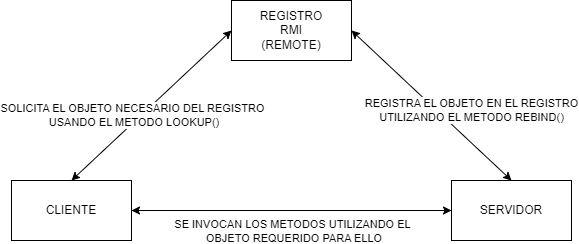

The diagram above was exported from draw.io. Its source (the exported page's mxGraphModel, read from the mxfile embedded in the PNG):
<mxGraphModel dx="678" dy="537" grid="1" gridSize="10" guides="1" tooltips="1" connect="1" arrows="1" fold="1" page="1" pageScale="1" pageWidth="827" pageHeight="1169" math="0" shadow="0">
  <root>
    <mxCell id="0" />
    <mxCell id="1" parent="0" />
    <mxCell id="Zp02J4jgDj7Ante9mciW-1" value="REGISTRO&lt;br&gt;RMI &lt;br&gt;(REMOTE)" style="rounded=0;whiteSpace=wrap;html=1;" vertex="1" parent="1">
      <mxGeometry x="260" y="40" width="120" height="60" as="geometry" />
    </mxCell>
    <mxCell id="Zp02J4jgDj7Ante9mciW-4" style="edgeStyle=orthogonalEdgeStyle;rounded=0;orthogonalLoop=1;jettySize=auto;html=1;exitX=1;exitY=0.5;exitDx=0;exitDy=0;entryX=0;entryY=0.5;entryDx=0;entryDy=0;" edge="1" parent="1" source="Zp02J4jgDj7Ante9mciW-2" target="Zp02J4jgDj7Ante9mciW-3">
      <mxGeometry relative="1" as="geometry" />
    </mxCell>
    <mxCell id="Zp02J4jgDj7Ante9mciW-2" value="CLIENTE" style="rounded=0;whiteSpace=wrap;html=1;" vertex="1" parent="1">
      <mxGeometry x="40" y="220" width="120" height="60" as="geometry" />
    </mxCell>
    <mxCell id="Zp02J4jgDj7Ante9mciW-5" style="edgeStyle=orthogonalEdgeStyle;rounded=0;orthogonalLoop=1;jettySize=auto;html=1;exitX=0;exitY=0.5;exitDx=0;exitDy=0;entryX=1;entryY=0.5;entryDx=0;entryDy=0;" edge="1" parent="1" source="Zp02J4jgDj7Ante9mciW-3" target="Zp02J4jgDj7Ante9mciW-2">
      <mxGeometry relative="1" as="geometry" />
    </mxCell>
    <mxCell id="Zp02J4jgDj7Ante9mciW-8" value="SE INVOCAN LOS METODOS UTILIZANDO EL&lt;br&gt;&amp;nbsp;OBJETO REQUERIDO PARA ELLO" style="edgeLabel;html=1;align=center;verticalAlign=middle;resizable=0;points=[];" vertex="1" connectable="0" parent="Zp02J4jgDj7Ante9mciW-5">
      <mxGeometry x="0.1763" y="3" relative="1" as="geometry">
        <mxPoint x="28" y="17" as="offset" />
      </mxGeometry>
    </mxCell>
    <mxCell id="Zp02J4jgDj7Ante9mciW-3" value="SERVIDOR" style="rounded=0;whiteSpace=wrap;html=1;" vertex="1" parent="1">
      <mxGeometry x="480" y="220" width="120" height="60" as="geometry" />
    </mxCell>
    <mxCell id="Zp02J4jgDj7Ante9mciW-6" value="" style="endArrow=classic;startArrow=classic;html=1;rounded=0;entryX=1;entryY=0.5;entryDx=0;entryDy=0;exitX=0.5;exitY=0;exitDx=0;exitDy=0;" edge="1" parent="1" source="Zp02J4jgDj7Ante9mciW-3" target="Zp02J4jgDj7Ante9mciW-1">
      <mxGeometry width="50" height="50" relative="1" as="geometry">
        <mxPoint x="330" y="290" as="sourcePoint" />
        <mxPoint x="380" y="240" as="targetPoint" />
      </mxGeometry>
    </mxCell>
    <mxCell id="Zp02J4jgDj7Ante9mciW-12" value="REGISTRA EL OBJETO EN EL REGISTRO&lt;br&gt;UTILIZANDO EL METODO REBIND()" style="edgeLabel;html=1;align=center;verticalAlign=middle;resizable=0;points=[];" vertex="1" connectable="0" parent="Zp02J4jgDj7Ante9mciW-6">
      <mxGeometry x="-0.1937" relative="1" as="geometry">
        <mxPoint x="24" y="-10" as="offset" />
      </mxGeometry>
    </mxCell>
    <mxCell id="Zp02J4jgDj7Ante9mciW-7" value="" style="endArrow=classic;startArrow=classic;html=1;rounded=0;entryX=0;entryY=0.5;entryDx=0;entryDy=0;exitX=0.5;exitY=0;exitDx=0;exitDy=0;" edge="1" parent="1" source="Zp02J4jgDj7Ante9mciW-2" target="Zp02J4jgDj7Ante9mciW-1">
      <mxGeometry width="50" height="50" relative="1" as="geometry">
        <mxPoint x="550" y="230" as="sourcePoint" />
        <mxPoint x="390" y="80" as="targetPoint" />
      </mxGeometry>
    </mxCell>
    <mxCell id="Zp02J4jgDj7Ante9mciW-10" value="SOLICITA EL OBJETO NECESARIO DEL REGISTRO&lt;br&gt;&amp;nbsp;USANDO EL METODO LOOKUP()" style="edgeLabel;html=1;align=center;verticalAlign=middle;resizable=0;points=[];" vertex="1" connectable="0" parent="Zp02J4jgDj7Ante9mciW-7">
      <mxGeometry x="-0.1265" relative="1" as="geometry">
        <mxPoint x="-10" as="offset" />
      </mxGeometry>
    </mxCell>
  </root>
</mxGraphModel>